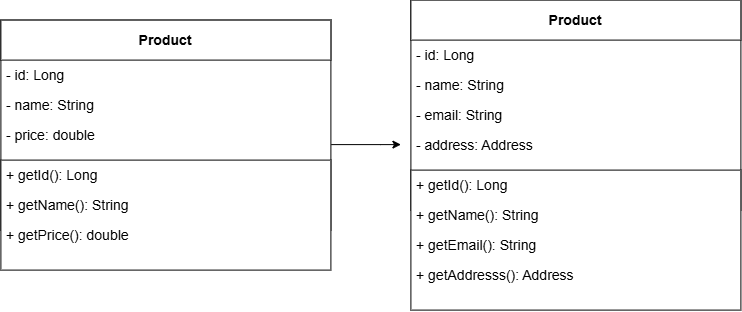

The diagram above was exported from draw.io. Its source (the exported page's mxGraphModel, read from the mxfile embedded in the PNG):
<mxGraphModel dx="1178" dy="648" grid="1" gridSize="10" guides="1" tooltips="1" connect="1" arrows="1" fold="1" page="1" pageScale="1" pageWidth="827" pageHeight="1169" math="0" shadow="0">
  <root>
    <mxCell id="0" />
    <mxCell id="1" parent="0" />
    <mxCell id="Ws89tI8N587VUOMojkGi-17" parent="1" style="rounded=0;whiteSpace=wrap;html=1;" value="" vertex="1">
      <mxGeometry height="210" width="330" x="50" y="310" as="geometry" />
    </mxCell>
    <mxCell id="Ws89tI8N587VUOMojkGi-19" parent="1" style="rounded=0;whiteSpace=wrap;html=1;fontStyle=1" value="&lt;font style=&quot;font-size: 14px;&quot;&gt;Product&lt;/font&gt;" vertex="1">
      <mxGeometry height="40" width="330" x="50" y="310" as="geometry" />
    </mxCell>
    <mxCell id="Ws89tI8N587VUOMojkGi-20" parent="1" style="text;strokeColor=none;fillColor=none;align=left;verticalAlign=middle;spacingLeft=4;spacingRight=4;overflow=hidden;points=[[0,0.5],[1,0.5]];portConstraint=eastwest;rotatable=0;whiteSpace=wrap;html=1;" value="&lt;font style=&quot;font-size: 14px;&quot;&gt;- id: Long&lt;/font&gt;" vertex="1">
      <mxGeometry height="30" width="300" x="50" y="350" as="geometry" />
    </mxCell>
    <mxCell id="Ws89tI8N587VUOMojkGi-5" parent="1" style="text;strokeColor=none;fillColor=none;align=left;verticalAlign=middle;spacingLeft=4;spacingRight=4;overflow=hidden;points=[[0,0.5],[1,0.5]];portConstraint=eastwest;rotatable=0;whiteSpace=wrap;html=1;" value="&lt;font style=&quot;font-size: 14px;&quot;&gt;- name: String&lt;/font&gt;" vertex="1">
      <mxGeometry height="30" width="300" x="50" y="380" as="geometry" />
    </mxCell>
    <mxCell id="Ws89tI8N587VUOMojkGi-6" parent="1" style="text;strokeColor=none;fillColor=none;align=left;verticalAlign=middle;spacingLeft=4;spacingRight=4;overflow=hidden;points=[[0,0.5],[1,0.5]];portConstraint=eastwest;rotatable=0;whiteSpace=wrap;html=1;" value="&lt;font style=&quot;font-size: 14px;&quot;&gt;- price:&lt;span style=&quot;background-color: transparent; color: light-dark(rgb(0, 0, 0), rgb(255, 255, 255));&quot;&gt;&amp;nbsp;double&lt;/span&gt;&lt;/font&gt;" vertex="1">
      <mxGeometry height="30" width="300" x="50" y="410" as="geometry" />
    </mxCell>
    <mxCell id="Ws89tI8N587VUOMojkGi-21" parent="1" style="rounded=0;whiteSpace=wrap;html=1;fontStyle=1;align=left;" value="" vertex="1">
      <mxGeometry height="110" width="330" x="50" y="450" as="geometry" />
    </mxCell>
    <mxCell id="Ws89tI8N587VUOMojkGi-22" parent="1" style="text;strokeColor=none;fillColor=none;align=left;verticalAlign=middle;spacingLeft=4;spacingRight=4;overflow=hidden;points=[[0,0.5],[1,0.5]];portConstraint=eastwest;rotatable=0;whiteSpace=wrap;html=1;" value="&lt;font style=&quot;font-size: 14px;&quot;&gt;+ getId(): Long&lt;/font&gt;" vertex="1">
      <mxGeometry height="30" width="300" x="50" y="450" as="geometry" />
    </mxCell>
    <mxCell id="Ws89tI8N587VUOMojkGi-23" parent="1" style="text;strokeColor=none;fillColor=none;align=left;verticalAlign=middle;spacingLeft=4;spacingRight=4;overflow=hidden;points=[[0,0.5],[1,0.5]];portConstraint=eastwest;rotatable=0;whiteSpace=wrap;html=1;" value="&lt;font style=&quot;font-size: 14px;&quot;&gt;+ getName(): String&lt;/font&gt;" vertex="1">
      <mxGeometry height="30" width="300" x="50" y="480" as="geometry" />
    </mxCell>
    <mxCell id="Ws89tI8N587VUOMojkGi-24" parent="1" style="text;strokeColor=none;fillColor=none;align=left;verticalAlign=middle;spacingLeft=4;spacingRight=4;overflow=hidden;points=[[0,0.5],[1,0.5]];portConstraint=eastwest;rotatable=0;whiteSpace=wrap;html=1;" value="&lt;font style=&quot;font-size: 14px;&quot;&gt;+ getPrice():&lt;span style=&quot;background-color: transparent; color: light-dark(rgb(0, 0, 0), rgb(255, 255, 255));&quot;&gt;&amp;nbsp;double&lt;/span&gt;&lt;/font&gt;" vertex="1">
      <mxGeometry height="30" width="300" x="50" y="510" as="geometry" />
    </mxCell>
    <mxCell id="Ws89tI8N587VUOMojkGi-25" parent="1" style="rounded=0;whiteSpace=wrap;html=1;" value="" vertex="1">
      <mxGeometry height="210" width="330" x="460" y="290" as="geometry" />
    </mxCell>
    <mxCell id="Ws89tI8N587VUOMojkGi-26" parent="1" style="rounded=0;whiteSpace=wrap;html=1;fontStyle=1" value="&lt;font style=&quot;font-size: 14px;&quot;&gt;Product&lt;/font&gt;" vertex="1">
      <mxGeometry height="40" width="330" x="460" y="290" as="geometry" />
    </mxCell>
    <mxCell id="Ws89tI8N587VUOMojkGi-27" parent="1" style="text;strokeColor=none;fillColor=none;align=left;verticalAlign=middle;spacingLeft=4;spacingRight=4;overflow=hidden;points=[[0,0.5],[1,0.5]];portConstraint=eastwest;rotatable=0;whiteSpace=wrap;html=1;" value="&lt;font style=&quot;font-size: 14px;&quot;&gt;- id: Long&lt;/font&gt;" vertex="1">
      <mxGeometry height="30" width="300" x="460" y="330" as="geometry" />
    </mxCell>
    <mxCell id="Ws89tI8N587VUOMojkGi-28" parent="1" style="text;strokeColor=none;fillColor=none;align=left;verticalAlign=middle;spacingLeft=4;spacingRight=4;overflow=hidden;points=[[0,0.5],[1,0.5]];portConstraint=eastwest;rotatable=0;whiteSpace=wrap;html=1;" value="&lt;font style=&quot;font-size: 14px;&quot;&gt;- name: String&lt;/font&gt;" vertex="1">
      <mxGeometry height="30" width="300" x="460" y="360" as="geometry" />
    </mxCell>
    <mxCell id="Ws89tI8N587VUOMojkGi-29" parent="1" style="text;strokeColor=none;fillColor=none;align=left;verticalAlign=middle;spacingLeft=4;spacingRight=4;overflow=hidden;points=[[0,0.5],[1,0.5]];portConstraint=eastwest;rotatable=0;whiteSpace=wrap;html=1;" value="&lt;span style=&quot;font-size: 14px;&quot;&gt;- email: String&lt;/span&gt;" vertex="1">
      <mxGeometry height="30" width="300" x="460" y="390" as="geometry" />
    </mxCell>
    <mxCell id="Ws89tI8N587VUOMojkGi-30" parent="1" style="rounded=0;whiteSpace=wrap;html=1;fontStyle=1;align=left;" value="" vertex="1">
      <mxGeometry height="140" width="330" x="460" y="460" as="geometry" />
    </mxCell>
    <mxCell id="Ws89tI8N587VUOMojkGi-31" parent="1" style="text;strokeColor=none;fillColor=none;align=left;verticalAlign=middle;spacingLeft=4;spacingRight=4;overflow=hidden;points=[[0,0.5],[1,0.5]];portConstraint=eastwest;rotatable=0;whiteSpace=wrap;html=1;" value="&lt;font style=&quot;font-size: 14px;&quot;&gt;+ getId(): Long&lt;/font&gt;" vertex="1">
      <mxGeometry height="30" width="300" x="460" y="460" as="geometry" />
    </mxCell>
    <mxCell id="Ws89tI8N587VUOMojkGi-32" parent="1" style="text;strokeColor=none;fillColor=none;align=left;verticalAlign=middle;spacingLeft=4;spacingRight=4;overflow=hidden;points=[[0,0.5],[1,0.5]];portConstraint=eastwest;rotatable=0;whiteSpace=wrap;html=1;" value="&lt;font style=&quot;font-size: 14px;&quot;&gt;+ getName(): String&lt;/font&gt;" vertex="1">
      <mxGeometry height="30" width="300" x="460" y="490" as="geometry" />
    </mxCell>
    <mxCell id="Ws89tI8N587VUOMojkGi-33" parent="1" style="text;strokeColor=none;fillColor=none;align=left;verticalAlign=middle;spacingLeft=4;spacingRight=4;overflow=hidden;points=[[0,0.5],[1,0.5]];portConstraint=eastwest;rotatable=0;whiteSpace=wrap;html=1;" value="&lt;font style=&quot;font-size: 14px;&quot;&gt;+ getEmail():&lt;span style=&quot;background-color: transparent; color: light-dark(rgb(0, 0, 0), rgb(255, 255, 255));&quot;&gt;&amp;nbsp;String&lt;/span&gt;&lt;/font&gt;" vertex="1">
      <mxGeometry height="30" width="300" x="460" y="520" as="geometry" />
    </mxCell>
    <mxCell id="Ws89tI8N587VUOMojkGi-36" parent="1" style="text;strokeColor=none;fillColor=none;align=left;verticalAlign=middle;spacingLeft=4;spacingRight=4;overflow=hidden;points=[[0,0.5],[1,0.5]];portConstraint=eastwest;rotatable=0;whiteSpace=wrap;html=1;" value="&lt;span style=&quot;font-size: 14px;&quot;&gt;- address: Address&lt;/span&gt;" vertex="1">
      <mxGeometry height="30" width="300" x="460" y="420" as="geometry" />
    </mxCell>
    <mxCell id="Ws89tI8N587VUOMojkGi-37" parent="1" style="text;strokeColor=none;fillColor=none;align=left;verticalAlign=middle;spacingLeft=4;spacingRight=4;overflow=hidden;points=[[0,0.5],[1,0.5]];portConstraint=eastwest;rotatable=0;whiteSpace=wrap;html=1;" value="&lt;span style=&quot;font-size: 14px;&quot;&gt;+ getAddresss(): Address&lt;/span&gt;" vertex="1">
      <mxGeometry height="30" width="300" x="460" y="550" as="geometry" />
    </mxCell>
    <mxCell id="Ws89tI8N587VUOMojkGi-39" edge="1" parent="1" style="endArrow=classic;html=1;rounded=0;exitX=1.001;exitY=0.605;exitDx=0;exitDy=0;exitPerimeter=0;" value="">
      <mxGeometry height="50" relative="1" width="50" x="0.0047" as="geometry">
        <Array as="points">
          <mxPoint x="430" y="434.5" />
        </Array>
        <mxPoint x="380.3299999999999" y="434.49999999999994" as="sourcePoint" />
        <mxPoint x="450" y="434.5" as="targetPoint" />
      </mxGeometry>
    </mxCell>
  </root>
</mxGraphModel>